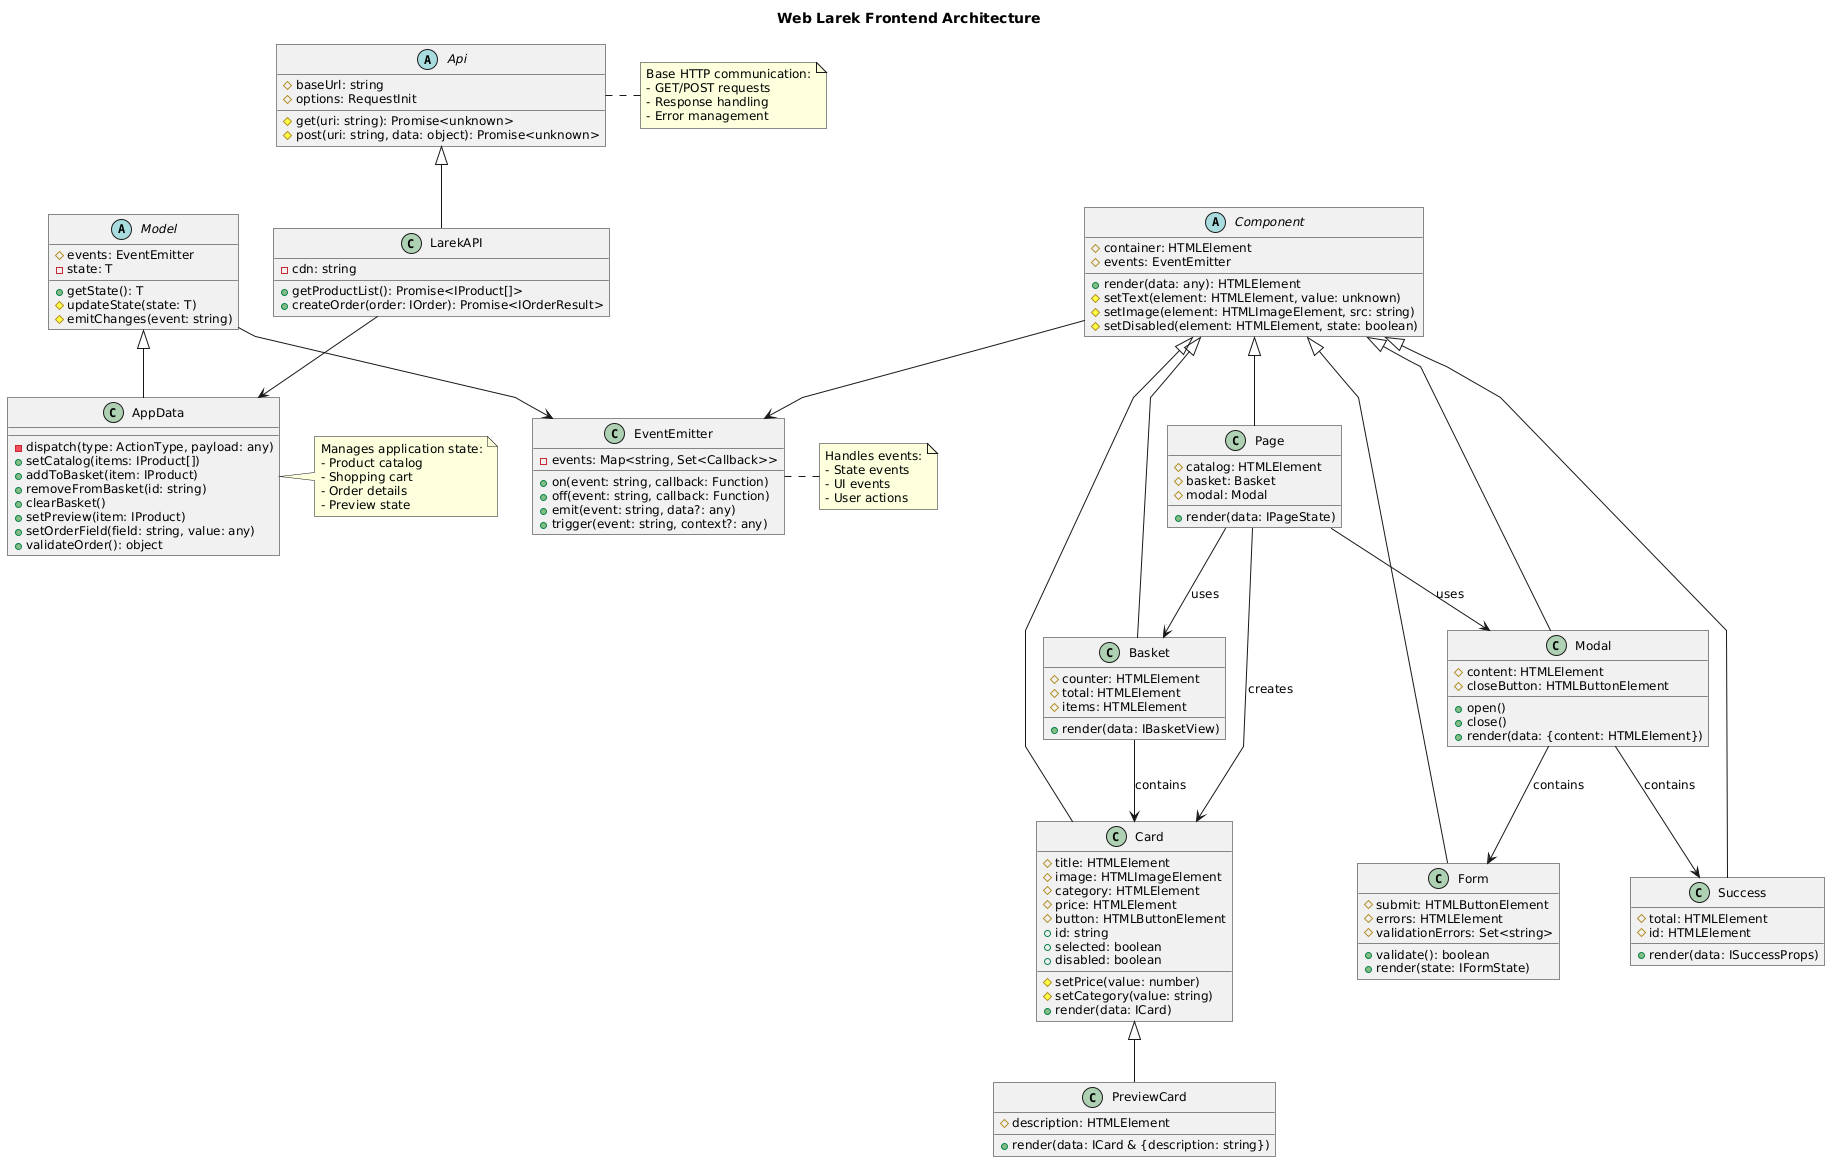

The diagram above was rendered by PlantUML. Its source (embedded in the PNG):
@startuml
skinparam backgroundColor white
skinparam handwritten false
skinparam defaultFontName Arial
skinparam defaultFontSize 12
skinparam roundcorner 0
skinparam linetype polyline

title Web Larek Frontend Architecture

abstract class Component {
  #container: HTMLElement
  #events: EventEmitter
  +render(data: any): HTMLElement
  #setText(element: HTMLElement, value: unknown)
  #setImage(element: HTMLImageElement, src: string)
  #setDisabled(element: HTMLElement, state: boolean)
}

class EventEmitter {
  -events: Map<string, Set<Callback>>
  +on(event: string, callback: Function)
  +off(event: string, callback: Function)
  +emit(event: string, data?: any)
  +trigger(event: string, context?: any)
}

abstract class Model {
  #events: EventEmitter
  -state: T
  +getState(): T
  #updateState(state: T)
  #emitChanges(event: string)
}

abstract class Api {
  #baseUrl: string
  #options: RequestInit
  #get(uri: string): Promise<unknown>
  #post(uri: string, data: object): Promise<unknown>
}

class AppData {
  -dispatch(type: ActionType, payload: any)
  +setCatalog(items: IProduct[])
  +addToBasket(item: IProduct)
  +removeFromBasket(id: string)
  +clearBasket()
  +setPreview(item: IProduct)
  +setOrderField(field: string, value: any)
  +validateOrder(): object
}

class LarekAPI {
  -cdn: string
  +getProductList(): Promise<IProduct[]>
  +createOrder(order: IOrder): Promise<IOrderResult>
}

class Card {
  #title: HTMLElement
  #image: HTMLImageElement
  #category: HTMLElement
  #price: HTMLElement
  #button: HTMLButtonElement
  +id: string
  +selected: boolean
  +disabled: boolean
  #setPrice(value: number)
  #setCategory(value: string)
  +render(data: ICard)
}

class PreviewCard {
  #description: HTMLElement
  +render(data: ICard & {description: string})
}

class Modal {
  #content: HTMLElement
  #closeButton: HTMLButtonElement
  +open()
  +close()
  +render(data: {content: HTMLElement})
}

class Basket {
  #counter: HTMLElement
  #total: HTMLElement
  #items: HTMLElement
  +render(data: IBasketView)
}

class Form {
  #submit: HTMLButtonElement
  #errors: HTMLElement
  #validationErrors: Set<string>
  +validate(): boolean
  +render(state: IFormState)
}

class Success {
  #total: HTMLElement
  #id: HTMLElement
  +render(data: ISuccessProps)
}

class Page {
  #catalog: HTMLElement
  #basket: Basket
  #modal: Modal
  +render(data: IPageState)
}

' Inheritance
Component <|-- Card
Card <|-- PreviewCard
Component <|-- Modal
Component <|-- Basket
Component <|-- Form
Component <|-- Success
Component <|-- Page
Model <|-- AppData
Api <|-- LarekAPI

' Associations
Model --> EventEmitter
Component --> EventEmitter
LarekAPI --> AppData
Page --> Card : creates
Page --> Modal : uses
Page --> Basket : uses
Modal --> Form : contains
Modal --> Success : contains
Basket --> Card : contains

note right of AppData
  Manages application state:
  - Product catalog
  - Shopping cart
  - Order details
  - Preview state
end note

note right of EventEmitter
  Handles events:
  - State events
  - UI events
  - User actions
end note

note right of Api
  Base HTTP communication:
  - GET/POST requests
  - Response handling
  - Error management
end note
@enduml